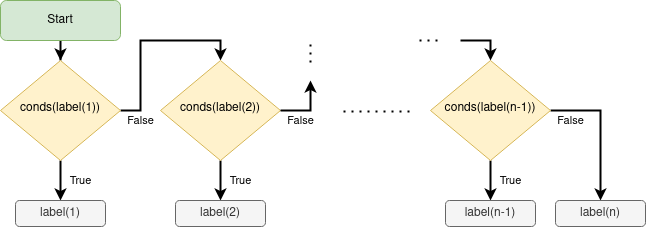

The diagram above was exported from draw.io. Its source (the exported page's mxGraphModel, read from the mxfile embedded in the PNG):
<mxGraphModel dx="262" dy="446" grid="1" gridSize="10" guides="1" tooltips="1" connect="1" arrows="1" fold="1" page="1" pageScale="1" pageWidth="827" pageHeight="1169" math="0" shadow="0">
  <root>
    <mxCell id="WIyWlLk6GJQsqaUBKTNV-0" />
    <mxCell id="WIyWlLk6GJQsqaUBKTNV-1" parent="WIyWlLk6GJQsqaUBKTNV-0" />
    <mxCell id="ghfFedJ5KWlOCaZjfwek-34" value="" style="edgeStyle=orthogonalEdgeStyle;rounded=0;orthogonalLoop=1;jettySize=auto;html=1;strokeWidth=2;" edge="1" parent="WIyWlLk6GJQsqaUBKTNV-1" source="WIyWlLk6GJQsqaUBKTNV-3" target="ghfFedJ5KWlOCaZjfwek-10">
      <mxGeometry relative="1" as="geometry" />
    </mxCell>
    <mxCell id="WIyWlLk6GJQsqaUBKTNV-3" value="Start" style="rounded=1;whiteSpace=wrap;html=1;fontSize=12;glass=0;strokeWidth=1;shadow=0;fillColor=#d5e8d4;strokeColor=#82b366;" parent="WIyWlLk6GJQsqaUBKTNV-1" vertex="1">
      <mxGeometry x="160" y="90" width="120" height="40" as="geometry" />
    </mxCell>
    <mxCell id="ghfFedJ5KWlOCaZjfwek-5" value="" style="endArrow=none;dashed=1;html=1;dashPattern=1 3;strokeWidth=2;rounded=0;" edge="1" parent="WIyWlLk6GJQsqaUBKTNV-1">
      <mxGeometry width="50" height="50" relative="1" as="geometry">
        <mxPoint x="503" y="201" as="sourcePoint" />
        <mxPoint x="573" y="201" as="targetPoint" />
      </mxGeometry>
    </mxCell>
    <mxCell id="ghfFedJ5KWlOCaZjfwek-31" value="True" style="edgeStyle=orthogonalEdgeStyle;rounded=0;orthogonalLoop=1;jettySize=auto;html=1;exitX=0.5;exitY=1;exitDx=0;exitDy=0;entryX=0.5;entryY=0;entryDx=0;entryDy=0;strokeWidth=2;" edge="1" parent="WIyWlLk6GJQsqaUBKTNV-1" source="ghfFedJ5KWlOCaZjfwek-7" target="ghfFedJ5KWlOCaZjfwek-27">
      <mxGeometry y="20" relative="1" as="geometry">
        <mxPoint as="offset" />
      </mxGeometry>
    </mxCell>
    <mxCell id="ghfFedJ5KWlOCaZjfwek-38" value="&lt;div&gt;False&lt;/div&gt;" style="edgeStyle=orthogonalEdgeStyle;rounded=0;orthogonalLoop=1;jettySize=auto;html=1;exitX=1;exitY=0.5;exitDx=0;exitDy=0;strokeWidth=2;entryX=0.5;entryY=0;entryDx=0;entryDy=0;" edge="1" parent="WIyWlLk6GJQsqaUBKTNV-1" source="ghfFedJ5KWlOCaZjfwek-7" target="ghfFedJ5KWlOCaZjfwek-36">
      <mxGeometry x="-0.7143" y="-10" relative="1" as="geometry">
        <mxPoint x="760" y="230" as="targetPoint" />
        <mxPoint as="offset" />
      </mxGeometry>
    </mxCell>
    <mxCell id="ghfFedJ5KWlOCaZjfwek-7" value="conds(label(n-1))" style="rhombus;whiteSpace=wrap;html=1;shadow=0;fontFamily=Helvetica;fontSize=12;align=center;strokeWidth=1;spacing=6;spacingTop=-4;fillColor=#fff2cc;strokeColor=#d6b656;" vertex="1" parent="WIyWlLk6GJQsqaUBKTNV-1">
      <mxGeometry x="590" y="150" width="120" height="100" as="geometry" />
    </mxCell>
    <mxCell id="ghfFedJ5KWlOCaZjfwek-17" value="False" style="edgeStyle=orthogonalEdgeStyle;rounded=0;orthogonalLoop=1;jettySize=auto;html=1;exitX=1;exitY=0.5;exitDx=0;exitDy=0;entryX=0.5;entryY=0;entryDx=0;entryDy=0;strokeWidth=2;" edge="1" parent="WIyWlLk6GJQsqaUBKTNV-1" source="ghfFedJ5KWlOCaZjfwek-10" target="ghfFedJ5KWlOCaZjfwek-11">
      <mxGeometry x="-0.7895" y="-10" relative="1" as="geometry">
        <mxPoint x="-10" y="10" as="offset" />
      </mxGeometry>
    </mxCell>
    <mxCell id="ghfFedJ5KWlOCaZjfwek-18" value="&lt;div&gt;True&lt;/div&gt;" style="edgeStyle=orthogonalEdgeStyle;rounded=0;orthogonalLoop=1;jettySize=auto;html=1;exitX=0.5;exitY=1;exitDx=0;exitDy=0;entryX=0.5;entryY=0;entryDx=0;entryDy=0;strokeWidth=2;" edge="1" parent="WIyWlLk6GJQsqaUBKTNV-1" source="ghfFedJ5KWlOCaZjfwek-10" target="ghfFedJ5KWlOCaZjfwek-15">
      <mxGeometry y="20" relative="1" as="geometry">
        <mxPoint as="offset" />
      </mxGeometry>
    </mxCell>
    <mxCell id="ghfFedJ5KWlOCaZjfwek-10" value="conds(label(1))" style="rhombus;whiteSpace=wrap;html=1;shadow=0;fontFamily=Helvetica;fontSize=12;align=center;strokeWidth=1;spacing=6;spacingTop=-4;fillColor=#fff2cc;strokeColor=#d6b656;" vertex="1" parent="WIyWlLk6GJQsqaUBKTNV-1">
      <mxGeometry x="160" y="150" width="120" height="100" as="geometry" />
    </mxCell>
    <mxCell id="ghfFedJ5KWlOCaZjfwek-30" value="&lt;div&gt;True&lt;/div&gt;" style="edgeStyle=orthogonalEdgeStyle;rounded=0;orthogonalLoop=1;jettySize=auto;html=1;exitX=0.5;exitY=1;exitDx=0;exitDy=0;entryX=0.5;entryY=0;entryDx=0;entryDy=0;strokeWidth=2;" edge="1" parent="WIyWlLk6GJQsqaUBKTNV-1" source="ghfFedJ5KWlOCaZjfwek-11" target="ghfFedJ5KWlOCaZjfwek-28">
      <mxGeometry y="20" relative="1" as="geometry">
        <mxPoint as="offset" />
      </mxGeometry>
    </mxCell>
    <mxCell id="ghfFedJ5KWlOCaZjfwek-11" value="conds(label(2))" style="rhombus;whiteSpace=wrap;html=1;shadow=0;fontFamily=Helvetica;fontSize=12;align=center;strokeWidth=1;spacing=6;spacingTop=-4;fillColor=#fff2cc;strokeColor=#d6b656;" vertex="1" parent="WIyWlLk6GJQsqaUBKTNV-1">
      <mxGeometry x="320" y="150" width="120" height="100" as="geometry" />
    </mxCell>
    <mxCell id="ghfFedJ5KWlOCaZjfwek-15" value="label(1)" style="rounded=1;whiteSpace=wrap;html=1;fontSize=12;glass=0;strokeWidth=1;shadow=0;horizontal=1;verticalAlign=middle;fillColor=#f5f5f5;fontColor=#333333;strokeColor=#666666;" vertex="1" parent="WIyWlLk6GJQsqaUBKTNV-1">
      <mxGeometry x="175" y="290" width="90" height="26" as="geometry" />
    </mxCell>
    <mxCell id="ghfFedJ5KWlOCaZjfwek-21" style="edgeStyle=orthogonalEdgeStyle;rounded=0;orthogonalLoop=1;jettySize=auto;html=1;entryX=0.5;entryY=0;entryDx=0;entryDy=0;strokeWidth=2;" edge="1" parent="WIyWlLk6GJQsqaUBKTNV-1" target="ghfFedJ5KWlOCaZjfwek-7">
      <mxGeometry relative="1" as="geometry">
        <mxPoint x="620" y="130" as="sourcePoint" />
        <mxPoint x="660" y="70" as="targetPoint" />
      </mxGeometry>
    </mxCell>
    <mxCell id="ghfFedJ5KWlOCaZjfwek-22" value="False" style="edgeStyle=orthogonalEdgeStyle;rounded=0;orthogonalLoop=1;jettySize=auto;html=1;strokeWidth=2;" edge="1" parent="WIyWlLk6GJQsqaUBKTNV-1">
      <mxGeometry x="-0.3333" y="-10" relative="1" as="geometry">
        <mxPoint x="440" y="200" as="sourcePoint" />
        <mxPoint x="470" y="170" as="targetPoint" />
        <mxPoint as="offset" />
      </mxGeometry>
    </mxCell>
    <mxCell id="ghfFedJ5KWlOCaZjfwek-23" value="" style="endArrow=none;dashed=1;html=1;dashPattern=1 3;strokeWidth=2;rounded=0;" edge="1" parent="WIyWlLk6GJQsqaUBKTNV-1">
      <mxGeometry width="50" height="50" relative="1" as="geometry">
        <mxPoint x="470" y="134" as="sourcePoint" />
        <mxPoint x="470" y="154" as="targetPoint" />
      </mxGeometry>
    </mxCell>
    <mxCell id="ghfFedJ5KWlOCaZjfwek-24" value="" style="endArrow=none;dashed=1;html=1;dashPattern=1 3;strokeWidth=2;rounded=0;" edge="1" parent="WIyWlLk6GJQsqaUBKTNV-1">
      <mxGeometry width="50" height="50" relative="1" as="geometry">
        <mxPoint x="597" y="130" as="sourcePoint" />
        <mxPoint x="578" y="130" as="targetPoint" />
      </mxGeometry>
    </mxCell>
    <mxCell id="ghfFedJ5KWlOCaZjfwek-27" value="label(n-1)" style="rounded=1;whiteSpace=wrap;html=1;fontSize=12;glass=0;strokeWidth=1;shadow=0;horizontal=1;verticalAlign=middle;fillColor=#f5f5f5;fontColor=#333333;strokeColor=#666666;" vertex="1" parent="WIyWlLk6GJQsqaUBKTNV-1">
      <mxGeometry x="605" y="290" width="90" height="26" as="geometry" />
    </mxCell>
    <mxCell id="ghfFedJ5KWlOCaZjfwek-28" value="label(2)" style="rounded=1;whiteSpace=wrap;html=1;fontSize=12;glass=0;strokeWidth=1;shadow=0;horizontal=1;verticalAlign=middle;fillColor=#f5f5f5;fontColor=#333333;strokeColor=#666666;" vertex="1" parent="WIyWlLk6GJQsqaUBKTNV-1">
      <mxGeometry x="335" y="290" width="90" height="26" as="geometry" />
    </mxCell>
    <mxCell id="ghfFedJ5KWlOCaZjfwek-36" value="label(n)" style="rounded=1;whiteSpace=wrap;html=1;fontSize=12;glass=0;strokeWidth=1;shadow=0;horizontal=1;verticalAlign=middle;fillColor=#f5f5f5;fontColor=#333333;strokeColor=#666666;" vertex="1" parent="WIyWlLk6GJQsqaUBKTNV-1">
      <mxGeometry x="715" y="290" width="90" height="26" as="geometry" />
    </mxCell>
  </root>
</mxGraphModel>